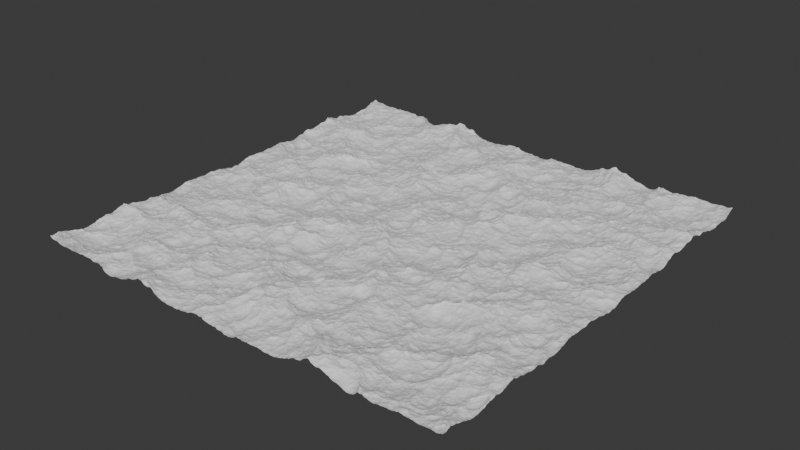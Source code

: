 # Source: Base_Ocean.blend  (saved by Blender 4.2.66; exported with 4.5.12 LTS)
import bpy
from mathutils import Matrix  # noqa: F401  (used for matrix-valued properties, if any)

bpy.ops.wm.read_factory_settings(use_empty=True)
scene = bpy.context.scene
scene.name = 'Scene'

# ---- collections
col_collection = bpy.data.collections.new('Collection'); scene.collection.children.link(col_collection)

# ---- materials (node trees are filled in below, after node groups)
mat_material = bpy.data.materials.new('Material')
mat_material.alpha_threshold = 0.0
mat_material.roughness = 0.5
mat_material.line_color = (0.0, 0.0, 0.0, 1.0)

# ---- material node trees
mat_material.use_nodes = True; mat_material.node_tree.nodes.clear()
_N = mat_material.node_tree.nodes; _L = mat_material.node_tree.links
n0 = _N.new('ShaderNodeOutputMaterial'); n0.name = 'Material Output'; n0.location = (300, 300)
n1 = _N.new('ShaderNodeBsdfPrincipled'); n1.name = 'Principled BSDF'; n1.location = (10, 300)
n1.inputs[3].default_value = 1.45
_L.new(n1.outputs[0], n0.inputs[0])
n0.is_active_output = True

# ---- world
world_world = bpy.data.worlds.new('World'); scene.world = world_world
world_world.use_nodes = True; world_world.node_tree.nodes.clear()
_N = world_world.node_tree.nodes; _L = world_world.node_tree.links
n0 = _N.new('ShaderNodeOutputWorld'); n0.name = 'World Output'; n0.location = (300, 300)
n1 = _N.new('ShaderNodeBackground'); n1.name = 'Background'; n1.location = (10, 300)
n1.inputs[0].default_value = (0.05088, 0.05088, 0.05088, 1.0)
_L.new(n1.outputs[0], n0.inputs[0])
n0.is_active_output = True
world_world.color = (0.05088, 0.05088, 0.05088)
world_world.sun_shadow_jitter_overblur = 0.0

# ---- meshes
me_cube = bpy.data.meshes.new('Cube')
me_cube.from_pydata([(1.0, 1.0, 1.0), (1.0, 1.0, -1.0), (1.0, -1.0, 1.0), (1.0, -1.0, -1.0), (-1.0, 1.0, 1.0), (-1.0, 1.0, -1.0), (-1.0, -1.0, 1.0), (-1.0, -1.0, -1.0)], [], [(0, 4, 6, 2), (3, 2, 6, 7), (7, 6, 4, 5), (5, 1, 3, 7), (1, 0, 2, 3), (5, 4, 0, 1)])
_uv = me_cube.uv_layers.new(name='UVMap')
_uv.uv.foreach_set('vector', [0.625, 0.5, 0.875, 0.5, 0.875, 0.75, 0.625, 0.75, 0.375, 0.75, 0.625, 0.75, 0.625, 1.0, 0.375, 1.0, 0.375, 0.0, 0.625, 0.0, 0.625, 0.25, 0.375, 0.25, 0.125, 0.5, 0.375, 0.5, 0.375, 0.75, 0.125, 0.75, 0.375, 0.5, 0.625, 0.5, 0.625, 0.75, 0.375, 0.75, 0.375, 0.25, 0.625, 0.25, 0.625, 0.5, 0.375, 0.5])
me_cube.materials.append(mat_material)
me_cube.use_mirror_vertex_groups = False
me_cube.update()

# ---- objects
ob_cube = bpy.data.objects.new('Cube', me_cube)

# ---- transforms, parenting, visibility, modifiers, constraints
ob_cube.location = (0.0, 0.0, 0.0)
ob_cube.lock_rotations_4d = False
ob_cube.empty_display_type = 'ARROWS'
ob_cube.lineart.crease_threshold = 0.0
_m = ob_cube.modifiers.new('Ocean', 'OCEAN')
_m.resolution = 32
_m.viewport_resolution = 16
_m.wind_velocity = 4.0
_m.choppiness = 0.9
_m.time = 0.0
_m.frame_end = 300
_m.filepath = '//../../AppData/Local/Temp/blender_a25484/cache_ocean'

# ---- collection membership
col_collection.objects.link(ob_cube)

# ---- scene / render settings (as saved in the file)
scene.frame_start = 1; scene.frame_end = 300; scene.frame_set(1)
scene.render.engine = 'BLENDER_EEVEE_NEXT'
scene.render.fps = 30
bpy.context.view_layer.update()

# ---- added for rendering (the .blend has no active camera and no usable light): camera, sun
cam_auto = bpy.data.cameras.new('AutoCamera')
cam_auto.lens = 50.0
cam_auto.sensor_width = 36.0
cam_auto.clip_end = 1148.17
ob_auto_camera = bpy.data.objects.new('AutoCamera', cam_auto)
scene.collection.objects.link(ob_auto_camera)
ob_auto_camera.location = (65.4233, -78.5079, 52.3386)
ob_auto_camera.rotation_euler = (1.09748, -7.21219e-08, 0.694738)
scene.camera = ob_auto_camera
light_auto_sun = bpy.data.lights.new('AutoSun', 'SUN')
light_auto_sun.energy = 3.0
light_auto_sun.angle = 0.0523599
ob_auto_sun = bpy.data.objects.new('AutoSun', light_auto_sun)
scene.collection.objects.link(ob_auto_sun)
ob_auto_sun.rotation_euler = (0.872665, 0.174533, 0.523599)
bpy.context.view_layer.update()
